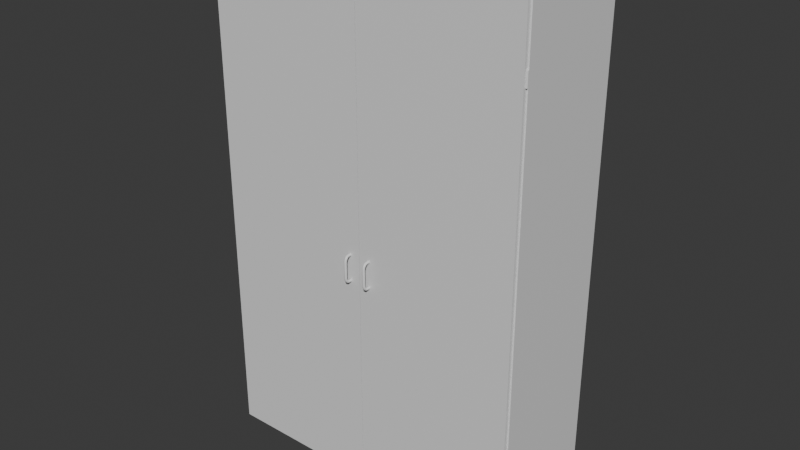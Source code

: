 # Source: SchrankGro_.blend  (saved by Blender 4.2.66; exported with 4.5.12 LTS)
import bpy
from mathutils import Matrix  # noqa: F401  (used for matrix-valued properties, if any)

bpy.ops.wm.read_factory_settings(use_empty=True)
scene = bpy.context.scene
scene.name = 'Scene'

# ---- collections
col_collection = bpy.data.collections.new('Collection'); scene.collection.children.link(col_collection)

# ---- materials (node trees are filled in below, after node groups)
mat_material = bpy.data.materials.new('Material')
mat_material.alpha_threshold = 0.0
mat_material.use_transparent_shadow = False
mat_material.roughness = 0.5
mat_material.line_color = (0.0, 0.0, 0.0, 1.0)
mat_material_003 = bpy.data.materials.new('Material.003')
mat_material_001 = bpy.data.materials.new('Material.001')
mat_material_004 = bpy.data.materials.new('Material.004')

# ---- material node trees
mat_material.use_nodes = True; mat_material.node_tree.nodes.clear()
_N = mat_material.node_tree.nodes; _L = mat_material.node_tree.links
n0 = _N.new('ShaderNodeOutputMaterial'); n0.name = 'Material Output'; n0.location = (300, 300)
n1 = _N.new('ShaderNodeBsdfPrincipled'); n1.name = 'Principled BSDF'; n1.location = (10, 300)
n1.inputs[3].default_value = 1.45
_L.new(n1.outputs[0], n0.inputs[0])
n0.is_active_output = True
mat_material_003.use_nodes = True; mat_material_003.node_tree.nodes.clear()
_N = mat_material_003.node_tree.nodes; _L = mat_material_003.node_tree.links
n0 = _N.new('ShaderNodeBsdfPrincipled'); n0.name = 'Principled BSDF'; n0.location = (10, 300)
n1 = _N.new('ShaderNodeOutputMaterial'); n1.name = 'Material Output'; n1.location = (300, 300)
_L.new(n0.outputs[0], n1.inputs[0])
n1.is_active_output = True
mat_material_001.use_nodes = True; mat_material_001.node_tree.nodes.clear()
_N = mat_material_001.node_tree.nodes; _L = mat_material_001.node_tree.links
n0 = _N.new('ShaderNodeBsdfPrincipled'); n0.name = 'Principled BSDF'; n0.location = (10, 300)
n1 = _N.new('ShaderNodeOutputMaterial'); n1.name = 'Material Output'; n1.location = (300, 300)
_L.new(n0.outputs[0], n1.inputs[0])
n1.is_active_output = True
mat_material_004.use_nodes = True; mat_material_004.node_tree.nodes.clear()
_N = mat_material_004.node_tree.nodes; _L = mat_material_004.node_tree.links
n0 = _N.new('ShaderNodeBsdfPrincipled'); n0.name = 'Principled BSDF'; n0.location = (10, 300)
n1 = _N.new('ShaderNodeOutputMaterial'); n1.name = 'Material Output'; n1.location = (300, 300)
_L.new(n0.outputs[0], n1.inputs[0])
n1.is_active_output = True

# ---- world
world_world = bpy.data.worlds.new('World'); scene.world = world_world
world_world.use_nodes = True; world_world.node_tree.nodes.clear()
_N = world_world.node_tree.nodes; _L = world_world.node_tree.links
n0 = _N.new('ShaderNodeOutputWorld'); n0.name = 'World Output'; n0.location = (300, 300)
n1 = _N.new('ShaderNodeBackground'); n1.name = 'Background'; n1.location = (10, 300)
n1.inputs[0].default_value = (0.05088, 0.05088, 0.05088, 1.0)
_L.new(n1.outputs[0], n0.inputs[0])
n0.is_active_output = True
world_world.color = (0.05088, 0.05088, 0.05088)
world_world.sun_shadow_jitter_overblur = 0.0

# ---- meshes
me_cube = bpy.data.meshes.new('Cube')
me_cube.from_pydata([(0.6162, 0.1454, 1.938), (0.6162, 0.1454, -0.0006173), (0.6162, -0.2927, 1.938), (0.6162, -0.2927, -0.0006173), (-0.6162, 0.1454, 1.938), (-0.6162, 0.1454, -0.0006173), (-0.6162, -0.2927, 1.938), (-0.6162, -0.2927, -0.0006173), (-0.6162, -0.2927, -0.0006173), (-0.6162, -0.2927, 1.938), (0.6162, -0.2927, 1.938), (0.6162, -0.2927, -0.0006173)], [], [(0, 4, 6, 2), (7, 3, 11, 8), (7, 6, 4, 5), (5, 1, 3, 7), (1, 0, 2, 3), (5, 4, 0, 1), (11, 10, 9, 8), (2, 6, 9, 10), (3, 2, 10, 11), (6, 7, 8, 9)])
_uv = me_cube.uv_layers.new(name='UVMap')
_uv.uv.foreach_set('vector', [0.113, 0.5003, 0.113, 0.8183, -2.56e-10, 0.8183, 2.376e-08, 0.5003, 0.2295, 0.5003, 0.2295, 0.5003, 0.2295, 0.5003, 0.2295, 0.5003, 0.6361, 1.0, 0.6361, 0.4997, 0.7492, 0.4997, 0.7492, 1.0, 0.2261, 0.5003, 0.2261, 0.8183, 0.113, 0.8183, 0.113, 0.5003, 0.7492, 1.0, 0.7492, 0.4997, 0.8622, 0.4997, 0.8622, 1.0, 0.0, 0.5003, 0.0, 0.0, 0.3181, 0.0, 0.3181, 0.5003, 0.3181, 0.5003, 0.3181, 0.0, 0.6361, 0.0, 0.6361, 0.5003, 0.2295, 0.5003, 0.2295, 0.5003, 0.2295, 0.5003, 0.2295, 0.5003, 0.2295, 0.5003, 0.2295, 0.5003, 0.2295, 0.5003, 0.2295, 0.5003, 0.2295, 0.5003, 0.2295, 0.5003, 0.2295, 0.5003, 0.2295, 0.5003])
me_cube.materials.append(mat_material)
me_cube.use_mirror_vertex_groups = False
me_cube.update()
me_cube_001 = bpy.data.meshes.new('Cube.001')
me_cube_001.from_pydata([(-0.9701, 0.00166, -0.01749), (-0.9701, 0.00166, -0.004387), (-0.9701, 0.6112, -0.01749), (-0.9701, 0.6112, -0.004387), (0.9663, 0.00166, -0.01749), (0.9663, 0.00166, -0.004387), (0.9663, 0.6112, -0.01749), (0.9663, 0.6112, -0.004387), (0.6955, 0.6139, -0.009641), (0.7465, 0.6139, -0.009641), (0.6955, 0.6148, -0.009722), (0.7465, 0.6148, -0.009722), (0.6955, 0.6155, -0.009961), (0.7465, 0.6155, -0.009961), (0.6955, 0.6163, -0.01035), (0.7465, 0.6163, -0.01035), (0.6955, 0.6169, -0.01087), (0.7465, 0.6169, -0.01087), (0.6955, 0.6174, -0.01151), (0.7465, 0.6174, -0.01151), (0.6955, 0.6178, -0.01224), (0.7465, 0.6178, -0.01224), (0.6955, 0.6181, -0.01303), (0.7465, 0.6181, -0.01303), (0.6955, 0.6181, -0.01385), (0.7465, 0.6181, -0.01385), (0.6955, 0.6181, -0.01467), (0.7465, 0.6181, -0.01467), (0.6955, 0.6178, -0.01546), (0.7465, 0.6178, -0.01546), (0.6955, 0.6174, -0.01619), (0.7465, 0.6174, -0.01619), (0.6955, 0.6169, -0.01682), (0.7465, 0.6169, -0.01682), (0.6955, 0.6163, -0.01735), (0.7465, 0.6163, -0.01735), (0.6955, 0.6155, -0.01773), (0.7465, 0.6155, -0.01773), (0.6955, 0.6148, -0.01797), (0.7465, 0.6148, -0.01797), (0.6955, 0.6139, -0.01805), (0.7465, 0.6139, -0.01805), (0.6955, 0.6131, -0.01797), (0.7465, 0.6131, -0.01797), (0.6955, 0.6123, -0.01773), (0.7465, 0.6123, -0.01773), (0.6955, 0.6116, -0.01735), (0.7465, 0.6116, -0.01735), (0.6955, 0.611, -0.01682), (0.7465, 0.611, -0.01682), (0.6955, 0.6104, -0.01619), (0.7465, 0.6104, -0.01619), (0.6955, 0.61, -0.01546), (0.7465, 0.61, -0.01546), (0.6955, 0.6098, -0.01467), (0.7465, 0.6098, -0.01467), (0.6955, 0.6097, -0.01385), (0.7465, 0.6097, -0.01385), (0.6955, 0.6098, -0.01303), (0.7465, 0.6098, -0.01303), (0.6955, 0.61, -0.01224), (0.7465, 0.61, -0.01224), (0.6955, 0.6104, -0.01151), (0.7465, 0.6104, -0.01151), (0.6955, 0.611, -0.01087), (0.7465, 0.611, -0.01087), (0.6955, 0.6116, -0.01035), (0.7465, 0.6116, -0.01035), (0.6955, 0.6123, -0.009961), (0.7465, 0.6123, -0.009961), (0.6955, 0.6131, -0.009722), (0.7465, 0.6131, -0.009722), (-0.6992, 0.6139, -0.009641), (-0.6482, 0.6139, -0.009641), (-0.6992, 0.6148, -0.009722), (-0.6482, 0.6148, -0.009722), (-0.6992, 0.6155, -0.009961), (-0.6482, 0.6155, -0.009961), (-0.6992, 0.6163, -0.01035), (-0.6482, 0.6163, -0.01035), (-0.6992, 0.6169, -0.01087), (-0.6482, 0.6169, -0.01087), (-0.6992, 0.6174, -0.01151), (-0.6482, 0.6174, -0.01151), (-0.6992, 0.6178, -0.01224), (-0.6482, 0.6178, -0.01224), (-0.6992, 0.6181, -0.01303), (-0.6482, 0.6181, -0.01303), (-0.6992, 0.6181, -0.01385), (-0.6482, 0.6181, -0.01385), (-0.6992, 0.6181, -0.01467), (-0.6482, 0.6181, -0.01467), (-0.6992, 0.6178, -0.01546), (-0.6482, 0.6178, -0.01546), (-0.6992, 0.6174, -0.01619), (-0.6482, 0.6174, -0.01619), (-0.6992, 0.6169, -0.01682), (-0.6482, 0.6169, -0.01682), (-0.6992, 0.6163, -0.01735), (-0.6482, 0.6163, -0.01735), (-0.6992, 0.6155, -0.01773), (-0.6482, 0.6155, -0.01773), (-0.6992, 0.6148, -0.01797), (-0.6482, 0.6148, -0.01797), (-0.6992, 0.6139, -0.01805), (-0.6482, 0.6139, -0.01805), (-0.6992, 0.6131, -0.01797), (-0.6482, 0.6131, -0.01797), (-0.6992, 0.6123, -0.01773), (-0.6482, 0.6123, -0.01773), (-0.6992, 0.6116, -0.01735), (-0.6482, 0.6116, -0.01735), (-0.6992, 0.611, -0.01682), (-0.6482, 0.611, -0.01682), (-0.6992, 0.6104, -0.01619), (-0.6482, 0.6104, -0.01619), (-0.6992, 0.61, -0.01546), (-0.6482, 0.61, -0.01546), (-0.6992, 0.6098, -0.01467), (-0.6482, 0.6098, -0.01467), (-0.6992, 0.6097, -0.01385), (-0.6482, 0.6097, -0.01385), (-0.6992, 0.6098, -0.01303), (-0.6482, 0.6098, -0.01303), (-0.6992, 0.61, -0.01224), (-0.6482, 0.61, -0.01224), (-0.6992, 0.6104, -0.01151), (-0.6482, 0.6104, -0.01151), (-0.6992, 0.611, -0.01087), (-0.6482, 0.611, -0.01087), (-0.6992, 0.6116, -0.01035), (-0.6482, 0.6116, -0.01035), (-0.6992, 0.6123, -0.009961), (-0.6482, 0.6123, -0.009961), (-0.6992, 0.6131, -0.009722), (-0.6482, 0.6131, -0.009722), (-0.0374, 0.0429, -0.01965), (-0.03927, 0.04477, -0.01965), (-0.04182, 0.04545, -0.01965), (-0.04436, 0.04477, -0.01965), (-0.04623, 0.0429, -0.01965), (-0.04691, 0.04035, -0.01965), (-0.04623, 0.03781, -0.01965), (-0.04436, 0.03594, -0.01965), (-0.04182, 0.03526, -0.01965), (-0.03927, 0.03594, -0.01965), (-0.0374, 0.03781, -0.01965), (-0.03672, 0.04035, -0.01965), (-0.03744, 0.0429, 0.007036), (-0.03929, 0.04477, 0.006791), (-0.04182, 0.04545, 0.006457), (-0.04434, 0.04477, 0.006124), (-0.04619, 0.0429, 0.005879), (-0.04687, 0.04035, 0.00579), (-0.04619, 0.03781, 0.005879), (-0.04434, 0.03594, 0.006124), (-0.04182, 0.03526, 0.006457), (-0.03929, 0.03594, 0.006791), (-0.03744, 0.03781, 0.007036), (-0.03677, 0.04035, 0.007125), (-0.03948, 0.0429, 0.01428), (-0.04112, 0.04477, 0.01339), (-0.04335, 0.04545, 0.01217), (-0.04559, 0.04477, 0.01095), (-0.04723, 0.0429, 0.01006), (-0.04783, 0.04035, 0.00973), (-0.04723, 0.03781, 0.01006), (-0.04559, 0.03594, 0.01095), (-0.04335, 0.03526, 0.01217), (-0.04112, 0.03594, 0.01339), (-0.03948, 0.03781, 0.01428), (-0.03888, 0.04035, 0.01461), (-0.04507, 0.0429, 0.02053), (-0.04619, 0.04477, 0.01904), (-0.04773, 0.04545, 0.01701), (-0.04927, 0.04477, 0.01498), (-0.05039, 0.0429, 0.01349), (-0.0508, 0.04035, 0.01294), (-0.05039, 0.03781, 0.01349), (-0.04927, 0.03594, 0.01498), (-0.04773, 0.03526, 0.01701), (-0.04619, 0.03594, 0.01904), (-0.04507, 0.03781, 0.02053), (-0.04466, 0.04035, 0.02107), (-0.05297, 0.0429, 0.02445), (-0.05352, 0.04477, 0.02267), (-0.05428, 0.04545, 0.02024), (-0.05504, 0.04477, 0.01781), (-0.05559, 0.0429, 0.01603), (-0.0558, 0.04035, 0.01538), (-0.05559, 0.03781, 0.01603), (-0.05504, 0.03594, 0.01781), (-0.05428, 0.03526, 0.02024), (-0.05352, 0.03594, 0.02267), (-0.05297, 0.03781, 0.02445), (-0.05276, 0.04035, 0.02511), (-0.06168, 0.0429, 0.02578), (-0.06182, 0.04477, 0.02392), (-0.062, 0.04545, 0.02138), (-0.06219, 0.04477, 0.01884), (-0.06233, 0.0429, 0.01698), (-0.06238, 0.04035, 0.0163), (-0.06233, 0.03781, 0.01698), (-0.06219, 0.03594, 0.01884), (-0.062, 0.03526, 0.02138), (-0.06182, 0.03594, 0.02392), (-0.06168, 0.03781, 0.02578), (-0.06163, 0.04035, 0.02646), (-0.1204, 0.0429, 0.02578), (-0.1203, 0.04477, 0.02392), (-0.1201, 0.04545, 0.02138), (-0.1199, 0.04477, 0.01884), (-0.1198, 0.0429, 0.01698), (-0.1197, 0.04035, 0.0163), (-0.1198, 0.03781, 0.01698), (-0.1199, 0.03594, 0.01884), (-0.1201, 0.03526, 0.02138), (-0.1203, 0.03594, 0.02392), (-0.1204, 0.03781, 0.02578), (-0.1205, 0.04035, 0.02646), (-0.1291, 0.0429, 0.02445), (-0.1286, 0.04477, 0.02267), (-0.1278, 0.04545, 0.02024), (-0.1271, 0.04477, 0.01781), (-0.1265, 0.0429, 0.01603), (-0.1263, 0.04035, 0.01538), (-0.1265, 0.03781, 0.01603), (-0.1271, 0.03594, 0.01781), (-0.1278, 0.03526, 0.02024), (-0.1286, 0.03594, 0.02267), (-0.1291, 0.03781, 0.02445), (-0.1293, 0.04035, 0.02511), (-0.137, 0.0429, 0.02053), (-0.1359, 0.04477, 0.01904), (-0.1344, 0.04545, 0.01701), (-0.1328, 0.04477, 0.01498), (-0.1317, 0.0429, 0.01349), (-0.1313, 0.04035, 0.01294), (-0.1317, 0.03781, 0.01349), (-0.1328, 0.03594, 0.01498), (-0.1344, 0.03526, 0.01701), (-0.1359, 0.03594, 0.01904), (-0.137, 0.03781, 0.02053), (-0.1374, 0.04035, 0.02107), (-0.1426, 0.0429, 0.01428), (-0.141, 0.04477, 0.01339), (-0.1388, 0.04545, 0.01217), (-0.1365, 0.04477, 0.01095), (-0.1349, 0.0429, 0.01006), (-0.1343, 0.04035, 0.00973), (-0.1349, 0.03781, 0.01006), (-0.1365, 0.03594, 0.01095), (-0.1388, 0.03526, 0.01217), (-0.141, 0.03594, 0.01339), (-0.1426, 0.03781, 0.01428), (-0.1432, 0.04035, 0.01461), (-0.1447, 0.0429, 0.007036), (-0.1428, 0.04477, 0.006791), (-0.1403, 0.04545, 0.006457), (-0.1378, 0.04477, 0.006124), (-0.1359, 0.0429, 0.005879), (-0.1352, 0.04035, 0.00579), (-0.1359, 0.03781, 0.005879), (-0.1378, 0.03594, 0.006124), (-0.1403, 0.03526, 0.006457), (-0.1428, 0.03594, 0.006791), (-0.1447, 0.03781, 0.007036), (-0.1453, 0.04035, 0.007125), (-0.1447, 0.0429, -0.01965), (-0.1428, 0.04477, -0.01965), (-0.1403, 0.04545, -0.01965), (-0.1377, 0.04477, -0.01965), (-0.1359, 0.0429, -0.01965), (-0.1352, 0.04035, -0.01965), (-0.1359, 0.03781, -0.01965), (-0.1377, 0.03594, -0.01965), (-0.1403, 0.03526, -0.01965), (-0.1428, 0.03594, -0.01965), (-0.1447, 0.03781, -0.01965), (-0.1454, 0.04035, -0.01965)], [], [(0, 1, 3, 2), (2, 3, 7, 6), (6, 7, 5, 4), (4, 5, 1, 0), (2, 6, 4, 0), (7, 3, 1, 5), (8, 9, 11, 10), (10, 11, 13, 12), (12, 13, 15, 14), (14, 15, 17, 16), (16, 17, 19, 18), (18, 19, 21, 20), (20, 21, 23, 22), (22, 23, 25, 24), (24, 25, 27, 26), (26, 27, 29, 28), (28, 29, 31, 30), (30, 31, 33, 32), (32, 33, 35, 34), (34, 35, 37, 36), (36, 37, 39, 38), (38, 39, 41, 40), (40, 41, 43, 42), (42, 43, 45, 44), (44, 45, 47, 46), (46, 47, 49, 48), (48, 49, 51, 50), (50, 51, 53, 52), (52, 53, 55, 54), (54, 55, 57, 56), (56, 57, 59, 58), (58, 59, 61, 60), (60, 61, 63, 62), (62, 63, 65, 64), (64, 65, 67, 66), (66, 67, 69, 68), (11, 9, 71, 69, 67, 65, 63, 61, 59, 57, 55, 53, 51, 49, 47, 45, 43, 41, 39, 37, 35, 33, 31, 29, 27, 25, 23, 21, 19, 17, 15, 13), (68, 69, 71, 70), (70, 71, 9, 8), (8, 10, 12, 14, 16, 18, 20, 22, 24, 26, 28, 30, 32, 34, 36, 38, 40, 42, 44, 46, 48, 50, 52, 54, 56, 58, 60, 62, 64, 66, 68, 70), (72, 73, 75, 74), (74, 75, 77, 76), (76, 77, 79, 78), (78, 79, 81, 80), (80, 81, 83, 82), (82, 83, 85, 84), (84, 85, 87, 86), (86, 87, 89, 88), (88, 89, 91, 90), (90, 91, 93, 92), (92, 93, 95, 94), (94, 95, 97, 96), (96, 97, 99, 98), (98, 99, 101, 100), (100, 101, 103, 102), (102, 103, 105, 104), (104, 105, 107, 106), (106, 107, 109, 108), (108, 109, 111, 110), (110, 111, 113, 112), (112, 113, 115, 114), (114, 115, 117, 116), (116, 117, 119, 118), (118, 119, 121, 120), (120, 121, 123, 122), (122, 123, 125, 124), (124, 125, 127, 126), (126, 127, 129, 128), (128, 129, 131, 130), (130, 131, 133, 132), (75, 73, 135, 133, 131, 129, 127, 125, 123, 121, 119, 117, 115, 113, 111, 109, 107, 105, 103, 101, 99, 97, 95, 93, 91, 89, 87, 85, 83, 81, 79, 77), (132, 133, 135, 134), (134, 135, 73, 72), (72, 74, 76, 78, 80, 82, 84, 86, 88, 90, 92, 94, 96, 98, 100, 102, 104, 106, 108, 110, 112, 114, 116, 118, 120, 122, 124, 126, 128, 130, 132, 134), (136, 148, 159, 147), (137, 149, 148, 136), (138, 150, 149, 137), (139, 151, 150, 138), (140, 152, 151, 139), (141, 153, 152, 140), (142, 154, 153, 141), (143, 155, 154, 142), (144, 156, 155, 143), (145, 157, 156, 144), (146, 158, 157, 145), (147, 159, 158, 146), (148, 160, 171, 159), (149, 161, 160, 148), (150, 162, 161, 149), (151, 163, 162, 150), (152, 164, 163, 151), (153, 165, 164, 152), (154, 166, 165, 153), (155, 167, 166, 154), (156, 168, 167, 155), (157, 169, 168, 156), (158, 170, 169, 157), (159, 171, 170, 158), (160, 172, 183, 171), (161, 173, 172, 160), (162, 174, 173, 161), (163, 175, 174, 162), (164, 176, 175, 163), (165, 177, 176, 164), (166, 178, 177, 165), (167, 179, 178, 166), (168, 180, 179, 167), (169, 181, 180, 168), (170, 182, 181, 169), (171, 183, 182, 170), (172, 184, 195, 183), (173, 185, 184, 172), (174, 186, 185, 173), (175, 187, 186, 174), (176, 188, 187, 175), (177, 189, 188, 176), (178, 190, 189, 177), (179, 191, 190, 178), (180, 192, 191, 179), (181, 193, 192, 180), (182, 194, 193, 181), (183, 195, 194, 182), (184, 196, 207, 195), (185, 197, 196, 184), (186, 198, 197, 185), (187, 199, 198, 186), (188, 200, 199, 187), (189, 201, 200, 188), (190, 202, 201, 189), (191, 203, 202, 190), (192, 204, 203, 191), (193, 205, 204, 192), (194, 206, 205, 193), (195, 207, 206, 194), (196, 208, 219, 207), (197, 209, 208, 196), (198, 210, 209, 197), (199, 211, 210, 198), (200, 212, 211, 199), (201, 213, 212, 200), (202, 214, 213, 201), (203, 215, 214, 202), (204, 216, 215, 203), (205, 217, 216, 204), (206, 218, 217, 205), (207, 219, 218, 206), (208, 220, 231, 219), (209, 221, 220, 208), (210, 222, 221, 209), (211, 223, 222, 210), (212, 224, 223, 211), (213, 225, 224, 212), (214, 226, 225, 213), (215, 227, 226, 214), (216, 228, 227, 215), (217, 229, 228, 216), (218, 230, 229, 217), (219, 231, 230, 218), (220, 232, 243, 231), (221, 233, 232, 220), (222, 234, 233, 221), (223, 235, 234, 222), (224, 236, 235, 223), (225, 237, 236, 224), (226, 238, 237, 225), (227, 239, 238, 226), (228, 240, 239, 227), (229, 241, 240, 228), (230, 242, 241, 229), (231, 243, 242, 230), (232, 244, 255, 243), (233, 245, 244, 232), (234, 246, 245, 233), (235, 247, 246, 234), (236, 248, 247, 235), (237, 249, 248, 236), (238, 250, 249, 237), (239, 251, 250, 238), (240, 252, 251, 239), (241, 253, 252, 240), (242, 254, 253, 241), (243, 255, 254, 242), (244, 256, 267, 255), (245, 257, 256, 244), (246, 258, 257, 245), (247, 259, 258, 246), (248, 260, 259, 247), (249, 261, 260, 248), (250, 262, 261, 249), (251, 263, 262, 250), (252, 264, 263, 251), (253, 265, 264, 252), (254, 266, 265, 253), (255, 267, 266, 254), (256, 268, 279, 267), (257, 269, 268, 256), (258, 270, 269, 257), (259, 271, 270, 258), (260, 272, 271, 259), (261, 273, 272, 260), (262, 274, 273, 261), (263, 275, 274, 262), (264, 276, 275, 263), (265, 277, 276, 264), (266, 278, 277, 265), (267, 279, 278, 266)])
me_cube_001.polygons.foreach_set('use_smooth', [0, 0, 0, 0, 0, 0, 0, 0, 0, 0, 0, 0, 0, 0, 0, 0, 0, 0, 0, 0, 0, 0, 0, 0, 0, 0, 0, 0, 0, 0, 0, 0, 0, 0, 0, 0, 0, 0, 0, 0, 0, 0, 0, 0, 0, 0, 0, 0, 0, 0, 0, 0, 0, 0, 0, 0, 0, 0, 0, 0, 0, 0, 0, 0, 0, 0, 0, 0, 0, 0, 0, 0, 0, 0, 1, 1, 1, 1, 1, 1, 1, 1, 1, 1, 1, 1, 1, 1, 1, 1, 1, 1, 1, 1, 1, 1, 1, 1, 1, 1, 1, 1, 1, 1, 1, 1, 1, 1, 1, 1, 1, 1, 1, 1, 1, 1, 1, 1, 1, 1, 1, 1, 1, 1, 1, 1, 1, 1, 1, 1, 1, 1, 1, 1, 1, 1, 1, 1, 1, 1, 1, 1, 1, 1, 1, 1, 1, 1, 1, 1, 1, 1, 1, 1, 1, 1, 1, 1, 1, 1, 1, 1, 1, 1, 1, 1, 1, 1, 1, 1, 1, 1, 1, 1, 1, 1, 1, 1, 1, 1, 1, 1, 1, 1, 1, 1, 1, 1, 1, 1, 1, 1, 1, 1, 1, 1, 1, 1, 1, 1, 1, 1, 1, 1, 1, 1])
me_cube_001.polygons.foreach_set('material_index', [0, 0, 0, 0, 0, 0, 1, 1, 1, 1, 1, 1, 1, 1, 1, 1, 1, 1, 1, 1, 1, 1, 1, 1, 1, 1, 1, 1, 1, 1, 1, 1, 1, 1, 1, 1, 1, 1, 1, 1, 1, 1, 1, 1, 1, 1, 1, 1, 1, 1, 1, 1, 1, 1, 1, 1, 1, 1, 1, 1, 1, 1, 1, 1, 1, 1, 1, 1, 1, 1, 1, 1, 1, 1, 2, 2, 2, 2, 2, 2, 2, 2, 2, 2, 2, 2, 2, 2, 2, 2, 0, 0, 0, 2, 2, 2, 2, 2, 2, 2, 2, 2, 0, 0, 0, 2, 2, 2, 2, 2, 2, 2, 2, 2, 2, 0, 0, 2, 2, 2, 2, 2, 2, 2, 2, 2, 2, 0, 0, 2, 2, 2, 2, 2, 2, 2, 2, 2, 2, 2, 2, 2, 2, 2, 2, 2, 2, 2, 2, 2, 2, 2, 2, 2, 2, 2, 2, 2, 2, 2, 2, 2, 2, 2, 2, 2, 2, 2, 2, 2, 2, 2, 2, 2, 2, 2, 2, 2, 2, 2, 2, 2, 2, 2, 2, 2, 2, 2, 2, 2, 2, 2, 2, 2, 2, 2, 2, 2, 2, 2, 2, 2, 2, 2, 2, 2])
_uv = me_cube_001.uv_layers.new(name='UVMap')
_uv.uv.foreach_set('vector', [0.6431, 0.3148, 0.6497, 0.3148, 0.6497, 0.6295, 0.6431, 0.6295, 0.6363, 1.0, 0.6295, 1.0, 0.6295, -1.403e-08, 0.6363, -1.352e-08, 0.6431, 1.301e-08, 0.6498, 1.25e-08, 0.6498, 0.3148, 0.6431, 0.3148, 0.6431, 1.0, 0.6363, 1.0, 0.6363, -4.43e-08, 0.6431, -4.379e-08, 0.6295, 1.514e-08, 0.6295, 0.9724, 0.3148, 0.9724, 0.3148, -7.822e-09, 0.3148, 2.376e-08, 0.3148, 1.0, 1.065e-08, 1.0, 8.615e-08, 6.504e-15, 0.2662, 0.5003, 0.2662, 0.5134, 0.266, 0.5134, 0.266, 0.5003, 0.266, 0.5003, 0.266, 0.5134, 0.2658, 0.5134, 0.2658, 0.5003, 0.2658, 0.5003, 0.2658, 0.5134, 0.2656, 0.5134, 0.2656, 0.5003, 0.2656, 0.5003, 0.2656, 0.5134, 0.2654, 0.5134, 0.2654, 0.5003, 0.2715, 0.5134, 0.2715, 0.5003, 0.2717, 0.5003, 0.2717, 0.5134, 0.2717, 0.5134, 0.2717, 0.5003, 0.2719, 0.5003, 0.2719, 0.5134, 0.2719, 0.5134, 0.2719, 0.5003, 0.2721, 0.5003, 0.2721, 0.5134, 0.2721, 0.5134, 0.2721, 0.5003, 0.2723, 0.5003, 0.2723, 0.5134, 0.2723, 0.5134, 0.2723, 0.5003, 0.2725, 0.5003, 0.2725, 0.5134, 0.2725, 0.5134, 0.2725, 0.5003, 0.2727, 0.5003, 0.2727, 0.5134, 0.2727, 0.5134, 0.2727, 0.5003, 0.2729, 0.5003, 0.2729, 0.5134, 0.2729, 0.5134, 0.2729, 0.5003, 0.2731, 0.5003, 0.2731, 0.5134, 0.2669, 0.5134, 0.2669, 0.5003, 0.2671, 0.5003, 0.2671, 0.5134, 0.2671, 0.5134, 0.2671, 0.5003, 0.2673, 0.5003, 0.2673, 0.5134, 0.2673, 0.5134, 0.2673, 0.5003, 0.2675, 0.5003, 0.2675, 0.5134, 0.2675, 0.5134, 0.2675, 0.5003, 0.2677, 0.5003, 0.2677, 0.5134, 0.2677, 0.5134, 0.2677, 0.5003, 0.2679, 0.5003, 0.2679, 0.5134, 0.2679, 0.5134, 0.2679, 0.5003, 0.2681, 0.5003, 0.2681, 0.5134, 0.2681, 0.5134, 0.2681, 0.5003, 0.2683, 0.5003, 0.2683, 0.5134, 0.2683, 0.5134, 0.2683, 0.5003, 0.2685, 0.5003, 0.2685, 0.5134, 0.2746, 0.5003, 0.2746, 0.5134, 0.2745, 0.5134, 0.2745, 0.5003, 0.2745, 0.5003, 0.2745, 0.5134, 0.2743, 0.5134, 0.2743, 0.5003, 0.2743, 0.5003, 0.2743, 0.5134, 0.2741, 0.5134, 0.2741, 0.5003, 0.2741, 0.5003, 0.2741, 0.5134, 0.2739, 0.5134, 0.2739, 0.5003, 0.2739, 0.5003, 0.2739, 0.5134, 0.2736, 0.5134, 0.2736, 0.5003, 0.2736, 0.5003, 0.2736, 0.5134, 0.2734, 0.5134, 0.2734, 0.5003, 0.2734, 0.5003, 0.2734, 0.5134, 0.2732, 0.5134, 0.2732, 0.5003, 0.2732, 0.5003, 0.2732, 0.5134, 0.2731, 0.5134, 0.2731, 0.5003, 0.2669, 0.5003, 0.2669, 0.5134, 0.2668, 0.5134, 0.2668, 0.5003, 0.2668, 0.5003, 0.2668, 0.5134, 0.2666, 0.5134, 0.2666, 0.5003, 0.2844, 0.501, 0.2844, 0.5013, 0.2844, 0.5015, 0.2844, 0.5017, 0.2843, 0.5019, 0.2842, 0.502, 0.284, 0.5022, 0.2838, 0.5023, 0.2836, 0.5024, 0.2834, 0.5024, 0.2832, 0.5024, 0.283, 0.5024, 0.2828, 0.5023, 0.2826, 0.5022, 0.2825, 0.502, 0.2824, 0.5019, 0.2823, 0.5017, 0.2822, 0.5015, 0.2822, 0.5013, 0.2823, 0.501, 0.2824, 0.5008, 0.2825, 0.5007, 0.2826, 0.5005, 0.2828, 0.5004, 0.283, 0.5003, 0.2832, 0.5003, 0.2834, 0.5003, 0.2836, 0.5003, 0.2838, 0.5004, 0.284, 0.5005, 0.2842, 0.5007, 0.2843, 0.5008, 0.2666, 0.5003, 0.2666, 0.5134, 0.2664, 0.5134, 0.2664, 0.5003, 0.2664, 0.5003, 0.2664, 0.5134, 0.2662, 0.5134, 0.2662, 0.5003, 0.2888, 0.501, 0.2888, 0.5008, 0.289, 0.5007, 0.2891, 0.5005, 0.2893, 0.5004, 0.2895, 0.5003, 0.2897, 0.5003, 0.2899, 0.5003, 0.2901, 0.5003, 0.2903, 0.5004, 0.2905, 0.5005, 0.2906, 0.5007, 0.2908, 0.5008, 0.2908, 0.501, 0.2909, 0.5013, 0.2909, 0.5015, 0.2908, 0.5017, 0.2908, 0.5019, 0.2906, 0.502, 0.2905, 0.5022, 0.2903, 0.5023, 0.2901, 0.5024, 0.2899, 0.5024, 0.2897, 0.5024, 0.2895, 0.5024, 0.2893, 0.5023, 0.2891, 0.5022, 0.289, 0.502, 0.2888, 0.5019, 0.2888, 0.5017, 0.2887, 0.5015, 0.2887, 0.5013, 0.2692, 0.5134, 0.2692, 0.5003, 0.2695, 0.5003, 0.2695, 0.5134, 0.2695, 0.5134, 0.2695, 0.5003, 0.2697, 0.5003, 0.2697, 0.5134, 0.2697, 0.5134, 0.2697, 0.5003, 0.2698, 0.5003, 0.2698, 0.5134, 0.2698, 0.5134, 0.2698, 0.5003, 0.27, 0.5003, 0.27, 0.5134, 0.2746, 0.5134, 0.2746, 0.5003, 0.2748, 0.5003, 0.2748, 0.5134, 0.2748, 0.5134, 0.2748, 0.5003, 0.275, 0.5003, 0.275, 0.5134, 0.275, 0.5134, 0.275, 0.5003, 0.2752, 0.5003, 0.2752, 0.5134, 0.2752, 0.5134, 0.2752, 0.5003, 0.2754, 0.5003, 0.2754, 0.5134, 0.2754, 0.5134, 0.2754, 0.5003, 0.2756, 0.5003, 0.2756, 0.5134, 0.2756, 0.5134, 0.2756, 0.5003, 0.2758, 0.5003, 0.2758, 0.5134, 0.2758, 0.5134, 0.2758, 0.5003, 0.276, 0.5003, 0.276, 0.5134, 0.276, 0.5134, 0.276, 0.5003, 0.2762, 0.5003, 0.2762, 0.5134, 0.2715, 0.5003, 0.2715, 0.5134, 0.2714, 0.5134, 0.2714, 0.5003, 0.2714, 0.5003, 0.2714, 0.5134, 0.2712, 0.5134, 0.2712, 0.5003, 0.2712, 0.5003, 0.2712, 0.5134, 0.271, 0.5134, 0.271, 0.5003, 0.271, 0.5003, 0.271, 0.5134, 0.2708, 0.5134, 0.2708, 0.5003, 0.2708, 0.5003, 0.2708, 0.5134, 0.2706, 0.5134, 0.2706, 0.5003, 0.2706, 0.5003, 0.2706, 0.5134, 0.2704, 0.5134, 0.2704, 0.5003, 0.2704, 0.5003, 0.2704, 0.5134, 0.2702, 0.5134, 0.2702, 0.5003, 0.2702, 0.5003, 0.2702, 0.5134, 0.27, 0.5134, 0.27, 0.5003, 0.2777, 0.5003, 0.2777, 0.5134, 0.2775, 0.5134, 0.2775, 0.5003, 0.2775, 0.5003, 0.2775, 0.5134, 0.2773, 0.5134, 0.2773, 0.5003, 0.2773, 0.5003, 0.2773, 0.5134, 0.2771, 0.5134, 0.2771, 0.5003, 0.2771, 0.5003, 0.2771, 0.5134, 0.2769, 0.5134, 0.2769, 0.5003, 0.2769, 0.5003, 0.2769, 0.5134, 0.2767, 0.5134, 0.2767, 0.5003, 0.2767, 0.5003, 0.2767, 0.5134, 0.2765, 0.5134, 0.2765, 0.5003, 0.2765, 0.5003, 0.2765, 0.5134, 0.2763, 0.5134, 0.2763, 0.5003, 0.2763, 0.5003, 0.2763, 0.5134, 0.2762, 0.5134, 0.2762, 0.5003, 0.2685, 0.5134, 0.2685, 0.5003, 0.2686, 0.5003, 0.2686, 0.5134, 0.2686, 0.5134, 0.2686, 0.5003, 0.2688, 0.5003, 0.2688, 0.5134, 0.2844, 0.5013, 0.2844, 0.501, 0.2845, 0.5008, 0.2846, 0.5007, 0.2848, 0.5005, 0.285, 0.5004, 0.2852, 0.5003, 0.2854, 0.5003, 0.2856, 0.5003, 0.2858, 0.5003, 0.286, 0.5004, 0.2862, 0.5005, 0.2863, 0.5007, 0.2864, 0.5008, 0.2865, 0.501, 0.2866, 0.5013, 0.2866, 0.5015, 0.2865, 0.5017, 0.2864, 0.5019, 0.2863, 0.502, 0.2862, 0.5022, 0.286, 0.5023, 0.2858, 0.5024, 0.2856, 0.5024, 0.2854, 0.5024, 0.2852, 0.5024, 0.285, 0.5023, 0.2848, 0.5022, 0.2846, 0.502, 0.2845, 0.5019, 0.2844, 0.5017, 0.2844, 0.5015, 0.2688, 0.5134, 0.2688, 0.5003, 0.269, 0.5003, 0.269, 0.5134, 0.269, 0.5134, 0.269, 0.5003, 0.2692, 0.5003, 0.2692, 0.5134, 0.2886, 0.5008, 0.2887, 0.501, 0.2887, 0.5013, 0.2887, 0.5015, 0.2887, 0.5017, 0.2886, 0.5019, 0.2885, 0.502, 0.2883, 0.5022, 0.2882, 0.5023, 0.288, 0.5024, 0.2878, 0.5024, 0.2875, 0.5024, 0.2873, 0.5024, 0.2871, 0.5023, 0.287, 0.5022, 0.2868, 0.502, 0.2867, 0.5019, 0.2866, 0.5017, 0.2866, 0.5015, 0.2866, 0.5013, 0.2866, 0.501, 0.2867, 0.5008, 0.2868, 0.5007, 0.287, 0.5005, 0.2871, 0.5004, 0.2873, 0.5003, 0.2875, 0.5003, 0.2878, 0.5003, 0.288, 0.5003, 0.2882, 0.5004, 0.2883, 0.5005, 0.2885, 0.5007, 0.2613, 0.5108, 0.2613, 0.5039, 0.262, 0.5039, 0.262, 0.5108, 0.2609, 0.5108, 0.2609, 0.504, 0.2613, 0.5039, 0.2613, 0.5108, 0.2446, 0.5014, 0.2378, 0.5014, 0.2378, 0.5008, 0.2446, 0.5008, 0.2446, 0.5021, 0.2379, 0.5021, 0.2378, 0.5014, 0.2446, 0.5014, 0.2795, 0.5088, 0.2795, 0.5022, 0.28, 0.5022, 0.28, 0.5088, 0.2788, 0.5088, 0.2788, 0.5023, 0.2795, 0.5022, 0.2795, 0.5088, 0.2782, 0.5088, 0.2782, 0.5022, 0.2788, 0.5023, 0.2788, 0.5088, 0.2777, 0.5088, 0.2777, 0.5022, 0.2782, 0.5022, 0.2782, 0.5088, 0.2563, 0.5268, 0.2496, 0.5268, 0.2496, 0.5262, 0.2563, 0.5262, 0.2563, 0.5275, 0.2495, 0.5275, 0.2496, 0.5268, 0.2563, 0.5268, 0.2626, 0.5108, 0.2626, 0.5039, 0.2631, 0.504, 0.2631, 0.5108, 0.262, 0.5108, 0.262, 0.5039, 0.2626, 0.5039, 0.2626, 0.5108, 0.2613, 0.5039, 0.2613, 0.502, 0.262, 0.502, 0.262, 0.5039, 0.2378, 0.5008, 0.236, 0.5012, 0.2358, 0.5008, 0.2377, 0.5003, 0.2378, 0.5014, 0.2364, 0.5018, 0.236, 0.5012, 0.2378, 0.5008, 0.2379, 0.5021, 0.2367, 0.5024, 0.2364, 0.5018, 0.2378, 0.5014, 0.6457, 0.6402, 0.6457, 0.6379, 0.6467, 0.6376, 0.6467, 0.6402, 0.6444, 0.6402, 0.6444, 0.6381, 0.6457, 0.6379, 0.6457, 0.6402, 0.6431, 0.6402, 0.6431, 0.6379, 0.6444, 0.6381, 0.6444, 0.6402, 0.2496, 0.5262, 0.2484, 0.5258, 0.2486, 0.5254, 0.2497, 0.5257, 0.2496, 0.5268, 0.2481, 0.5264, 0.2484, 0.5258, 0.2496, 0.5262, 0.2495, 0.5275, 0.2478, 0.527, 0.2481, 0.5264, 0.2496, 0.5268, 0.2494, 0.5279, 0.2475, 0.5274, 0.2478, 0.527, 0.2495, 0.5275, 0.262, 0.5039, 0.262, 0.502, 0.2626, 0.502, 0.2626, 0.5039, 0.2613, 0.502, 0.2613, 0.5004, 0.262, 0.5003, 0.262, 0.502, 0.236, 0.5012, 0.2346, 0.5025, 0.2342, 0.5022, 0.2358, 0.5008, 0.2364, 0.5018, 0.2351, 0.5029, 0.2346, 0.5025, 0.236, 0.5012, 0.2367, 0.5024, 0.2356, 0.5033, 0.2351, 0.5029, 0.2364, 0.5018, 0.6431, 0.6428, 0.6431, 0.6404, 0.644, 0.6402, 0.644, 0.643, 0.6444, 0.6381, 0.6444, 0.6362, 0.6457, 0.6359, 0.6457, 0.6379, 0.6431, 0.6379, 0.6431, 0.6359, 0.6444, 0.6362, 0.6444, 0.6381, 0.2484, 0.5258, 0.2474, 0.5249, 0.2477, 0.5246, 0.2486, 0.5254, 0.2481, 0.5264, 0.2468, 0.5253, 0.2474, 0.5249, 0.2484, 0.5258, 0.2478, 0.527, 0.2463, 0.5257, 0.2468, 0.5253, 0.2481, 0.5264, 0.2475, 0.5274, 0.2459, 0.526, 0.2463, 0.5257, 0.2478, 0.527, 0.262, 0.502, 0.262, 0.5003, 0.2626, 0.5004, 0.2626, 0.502, 0.2568, 0.5241, 0.2568, 0.5221, 0.2574, 0.5221, 0.2574, 0.5242, 0.2346, 0.5025, 0.2337, 0.5044, 0.2332, 0.5043, 0.2342, 0.5022, 0.2351, 0.5029, 0.2343, 0.5046, 0.2337, 0.5044, 0.2346, 0.5025, 0.2356, 0.5033, 0.2349, 0.5048, 0.2343, 0.5046, 0.2351, 0.5029, 0.236, 0.5036, 0.2354, 0.505, 0.2349, 0.5048, 0.2356, 0.5033, 0.6444, 0.6358, 0.6444, 0.633, 0.6457, 0.633, 0.6457, 0.6359, 0.6431, 0.6359, 0.6431, 0.633, 0.6444, 0.633, 0.6444, 0.6358, 0.2474, 0.5249, 0.2466, 0.5234, 0.2471, 0.5233, 0.2477, 0.5246, 0.2468, 0.5253, 0.246, 0.5236, 0.2466, 0.5234, 0.2474, 0.5249, 0.2463, 0.5257, 0.2454, 0.5238, 0.246, 0.5236, 0.2468, 0.5253, 0.2459, 0.526, 0.2449, 0.5239, 0.2454, 0.5238, 0.2463, 0.5257, 0.2574, 0.5242, 0.2574, 0.5221, 0.2581, 0.5221, 0.2581, 0.5241, 0.2568, 0.5221, 0.2568, 0.5198, 0.2574, 0.5198, 0.2574, 0.5221, 0.2337, 0.5044, 0.2333, 0.5066, 0.2329, 0.5065, 0.2332, 0.5043, 0.2343, 0.5046, 0.234, 0.5066, 0.2333, 0.5066, 0.2337, 0.5044, 0.2349, 0.5048, 0.2346, 0.5067, 0.234, 0.5066, 0.2343, 0.5046, 0.2354, 0.505, 0.2351, 0.5067, 0.2346, 0.5067, 0.2349, 0.5048, 0.6444, 0.633, 0.6444, 0.6296, 0.6457, 0.6295, 0.6457, 0.633, 0.6431, 0.633, 0.6431, 0.6295, 0.6444, 0.6296, 0.6444, 0.633, 0.2466, 0.5234, 0.2464, 0.5216, 0.2468, 0.5215, 0.2471, 0.5233, 0.246, 0.5236, 0.2457, 0.5216, 0.2464, 0.5216, 0.2466, 0.5234, 0.2454, 0.5238, 0.2451, 0.5217, 0.2457, 0.5216, 0.246, 0.5236, 0.2449, 0.5239, 0.2446, 0.5217, 0.2451, 0.5217, 0.2454, 0.5238, 0.2574, 0.5221, 0.2574, 0.5198, 0.2581, 0.5198, 0.2581, 0.5221, 0.2568, 0.5198, 0.2568, 0.5047, 0.2574, 0.5047, 0.2574, 0.5198, 0.2563, 0.5198, 0.2563, 0.5047, 0.2568, 0.5047, 0.2568, 0.5198, 0.234, 0.5066, 0.234, 0.5216, 0.2333, 0.5217, 0.2333, 0.5066, 0.2346, 0.5067, 0.2346, 0.5216, 0.234, 0.5216, 0.234, 0.5066, 0.2591, 0.5034, 0.2591, 0.5182, 0.2586, 0.5182, 0.2586, 0.5033, 0.2597, 0.5034, 0.2597, 0.5182, 0.2591, 0.5182, 0.2591, 0.5034, 0.2604, 0.5034, 0.2604, 0.5182, 0.2597, 0.5182, 0.2597, 0.5034, 0.2609, 0.5033, 0.2609, 0.5182, 0.2604, 0.5182, 0.2604, 0.5034, 0.2457, 0.5216, 0.2457, 0.5066, 0.2464, 0.5067, 0.2464, 0.5216, 0.2451, 0.5217, 0.2451, 0.5066, 0.2457, 0.5066, 0.2457, 0.5216, 0.2581, 0.5198, 0.2581, 0.5047, 0.2586, 0.5047, 0.2586, 0.5198, 0.2574, 0.5198, 0.2574, 0.5047, 0.2581, 0.5047, 0.2581, 0.5198, 0.2568, 0.5047, 0.2568, 0.5024, 0.2574, 0.5024, 0.2574, 0.5047, 0.2333, 0.5217, 0.2337, 0.5238, 0.2332, 0.5239, 0.2329, 0.5217, 0.234, 0.5216, 0.2343, 0.5236, 0.2337, 0.5238, 0.2333, 0.5217, 0.2346, 0.5216, 0.2349, 0.5234, 0.2343, 0.5236, 0.234, 0.5216, 0.2351, 0.5215, 0.2354, 0.5233, 0.2349, 0.5234, 0.2346, 0.5216, 0.2597, 0.5182, 0.2597, 0.5199, 0.2591, 0.5199, 0.2591, 0.5182, 0.2604, 0.5182, 0.2604, 0.5199, 0.2597, 0.5199, 0.2597, 0.5182, 0.2464, 0.5067, 0.2466, 0.5048, 0.2471, 0.505, 0.2468, 0.5067, 0.2457, 0.5066, 0.246, 0.5046, 0.2466, 0.5048, 0.2464, 0.5067, 0.2451, 0.5066, 0.2454, 0.5044, 0.246, 0.5046, 0.2457, 0.5066, 0.2446, 0.5065, 0.2449, 0.5043, 0.2454, 0.5044, 0.2451, 0.5066, 0.2574, 0.5047, 0.2574, 0.5024, 0.2581, 0.5024, 0.2581, 0.5047, 0.2568, 0.5024, 0.2568, 0.5004, 0.2574, 0.5003, 0.2574, 0.5024, 0.2337, 0.5238, 0.2346, 0.5257, 0.2342, 0.526, 0.2332, 0.5239, 0.2343, 0.5236, 0.2351, 0.5253, 0.2346, 0.5257, 0.2337, 0.5238, 0.2349, 0.5234, 0.2356, 0.5249, 0.2351, 0.5253, 0.2343, 0.5236, 0.2354, 0.5233, 0.236, 0.5246, 0.2356, 0.5249, 0.2349, 0.5234, 0.2597, 0.5199, 0.2597, 0.5212, 0.2591, 0.5213, 0.2591, 0.5199, 0.2604, 0.5199, 0.2604, 0.5213, 0.2597, 0.5212, 0.2597, 0.5199, 0.2466, 0.5048, 0.2474, 0.5033, 0.2477, 0.5036, 0.2471, 0.505, 0.246, 0.5046, 0.2468, 0.5029, 0.2474, 0.5033, 0.2466, 0.5048, 0.2454, 0.5044, 0.2463, 0.5025, 0.2468, 0.5029, 0.246, 0.5046, 0.2449, 0.5043, 0.2459, 0.5022, 0.2463, 0.5025, 0.2454, 0.5044, 0.2574, 0.5024, 0.2574, 0.5003, 0.2581, 0.5004, 0.2581, 0.5024, 0.2649, 0.5004, 0.2649, 0.502, 0.2643, 0.502, 0.2643, 0.5003, 0.2346, 0.5257, 0.236, 0.527, 0.2358, 0.5274, 0.2342, 0.526, 0.2351, 0.5253, 0.2364, 0.5264, 0.236, 0.527, 0.2346, 0.5257, 0.2356, 0.5249, 0.2367, 0.5258, 0.2364, 0.5264, 0.2351, 0.5253, 0.236, 0.5246, 0.2369, 0.5254, 0.2367, 0.5258, 0.2356, 0.5249, 0.2811, 0.5004, 0.2811, 0.5012, 0.2804, 0.5012, 0.2804, 0.5003, 0.2818, 0.5003, 0.2818, 0.5012, 0.2811, 0.5012, 0.2811, 0.5004, 0.2474, 0.5033, 0.2484, 0.5024, 0.2486, 0.5028, 0.2477, 0.5036, 0.2468, 0.5029, 0.2481, 0.5018, 0.2484, 0.5024, 0.2474, 0.5033, 0.2463, 0.5025, 0.2478, 0.5012, 0.2481, 0.5018, 0.2468, 0.5029, 0.2459, 0.5022, 0.2475, 0.5008, 0.2478, 0.5012, 0.2463, 0.5025, 0.2643, 0.5003, 0.2643, 0.502, 0.2636, 0.502, 0.2636, 0.5004, 0.2649, 0.502, 0.2649, 0.5039, 0.2643, 0.5039, 0.2643, 0.502, 0.236, 0.527, 0.2378, 0.5275, 0.2377, 0.5279, 0.2358, 0.5274, 0.2364, 0.5264, 0.2378, 0.5268, 0.2378, 0.5275, 0.236, 0.527, 0.2367, 0.5258, 0.2379, 0.5262, 0.2378, 0.5268, 0.2364, 0.5264, 0.2369, 0.5254, 0.238, 0.5257, 0.2379, 0.5262, 0.2367, 0.5258, 0.2811, 0.5012, 0.2811, 0.5023, 0.2804, 0.5022, 0.2804, 0.5012, 0.2818, 0.5012, 0.2818, 0.5022, 0.2811, 0.5023, 0.2811, 0.5012, 0.2484, 0.5024, 0.2496, 0.5021, 0.2497, 0.5025, 0.2486, 0.5028, 0.2481, 0.5018, 0.2496, 0.5014, 0.2496, 0.5021, 0.2484, 0.5024, 0.2478, 0.5012, 0.2495, 0.5008, 0.2496, 0.5014, 0.2481, 0.5018, 0.2475, 0.5008, 0.2494, 0.5003, 0.2495, 0.5008, 0.2478, 0.5012, 0.2643, 0.502, 0.2643, 0.5039, 0.2636, 0.5039, 0.2636, 0.502, 0.2649, 0.5039, 0.2649, 0.5108, 0.2643, 0.5108, 0.2643, 0.5039, 0.2654, 0.504, 0.2654, 0.5108, 0.2649, 0.5108, 0.2649, 0.5039, 0.2378, 0.5268, 0.2446, 0.5268, 0.2446, 0.5275, 0.2378, 0.5275, 0.2379, 0.5262, 0.2446, 0.5262, 0.2446, 0.5268, 0.2378, 0.5268, 0.2804, 0.5022, 0.2804, 0.5088, 0.28, 0.5088, 0.28, 0.5022, 0.2811, 0.5023, 0.2811, 0.5088, 0.2804, 0.5088, 0.2804, 0.5022, 0.2818, 0.5022, 0.2818, 0.5088, 0.2811, 0.5088, 0.2811, 0.5023, 0.2822, 0.5022, 0.2822, 0.5088, 0.2818, 0.5088, 0.2818, 0.5022, 0.2496, 0.5014, 0.2563, 0.5014, 0.2563, 0.5021, 0.2496, 0.5021, 0.2495, 0.5008, 0.2563, 0.5008, 0.2563, 0.5014, 0.2496, 0.5014, 0.2636, 0.5039, 0.2636, 0.5108, 0.2631, 0.5108, 0.2631, 0.504, 0.2643, 0.5039, 0.2643, 0.5108, 0.2636, 0.5108, 0.2636, 0.5039])
me_cube_001.materials.append(mat_material_003)
me_cube_001.materials.append(mat_material_001)
me_cube_001.materials.append(mat_material_004)
me_cube_001.update()

# ---- objects
ob_cube = bpy.data.objects.new('Cube', me_cube)
ob_cube_001 = bpy.data.objects.new('Cube.001', me_cube_001)

# ---- transforms, parenting, visibility, modifiers, constraints
ob_cube.location = (0.0, 0.0, 0.0)
ob_cube.lock_rotations_4d = False
ob_cube.lock_scale = (True, True, True)
ob_cube.empty_display_type = 'ARROWS'
ob_cube.lineart.crease_threshold = 0.0
ob_cube_001.location = (0.0, -0.3112, 0.9693)
ob_cube_001.rotation_euler = (1.571, -1.571, 0.0)
_m = ob_cube_001.modifiers.new('Mirror', 'MIRROR')
_m.use_axis = (False, True, False)
_m.use_mirror_merge = False
_m.offset_u = 0.2494
_m.offset_v = 0.2965

# ---- collection membership
col_collection.objects.link(ob_cube)
col_collection.objects.link(ob_cube_001)

# ---- scene / render settings (as saved in the file)
scene.frame_start = 1; scene.frame_end = 250; scene.frame_set(1)
scene.render.engine = 'BLENDER_EEVEE_NEXT'
bpy.context.view_layer.update()

# ---- added for rendering (the .blend has no active camera and no usable light): camera, sun
cam_auto = bpy.data.cameras.new('AutoCamera')
cam_auto.lens = 50.0
cam_auto.sensor_width = 36.0
cam_auto.clip_end = 1000.0
ob_auto_camera = bpy.data.objects.new('AutoCamera', cam_auto)
scene.collection.objects.link(ob_auto_camera)
ob_auto_camera.location = (2.1739, -2.70482, 2.7077)
ob_auto_camera.rotation_euler = (1.09748, -7.21219e-08, 0.694738)
scene.camera = ob_auto_camera
light_auto_sun = bpy.data.lights.new('AutoSun', 'SUN')
light_auto_sun.energy = 3.0
light_auto_sun.angle = 0.0523599
ob_auto_sun = bpy.data.objects.new('AutoSun', light_auto_sun)
scene.collection.objects.link(ob_auto_sun)
ob_auto_sun.rotation_euler = (0.872665, 0.174533, 0.523599)
bpy.context.view_layer.update()
